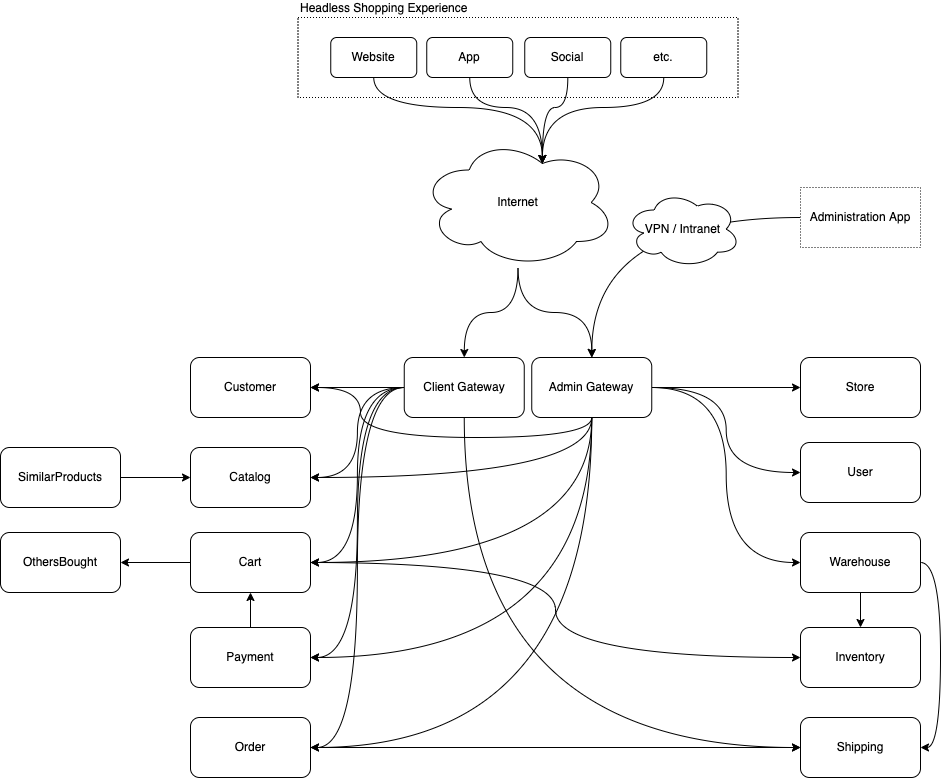

The diagram above was exported from draw.io. Its source (the exported page's mxGraphModel, read from the mxfile embedded in the PNG):
<mxGraphModel dx="1554" dy="909" grid="1" gridSize="10" guides="1" tooltips="1" connect="1" arrows="1" fold="1" page="1" pageScale="1" pageWidth="1100" pageHeight="850" math="0" shadow="0">
  <root>
    <mxCell id="0" />
    <mxCell id="1" parent="0" />
    <mxCell id="LZaPYS1wsYShbYbUkvOJ-94" value="&lt;span style=&quot;&quot;&gt;Headless Shopping Experience&lt;/span&gt;" style="whiteSpace=wrap;html=1;rounded=0;dashed=1;dashPattern=1 2;fontSize=12;fillColor=none;align=left;labelPosition=center;verticalLabelPosition=top;verticalAlign=bottom;textDirection=ltr;horizontal=1;" parent="1" vertex="1">
      <mxGeometry x="377.5" y="40" width="440" height="80" as="geometry" />
    </mxCell>
    <mxCell id="LZaPYS1wsYShbYbUkvOJ-48" style="edgeStyle=orthogonalEdgeStyle;rounded=1;orthogonalLoop=1;jettySize=auto;html=1;curved=1;" parent="1" source="LZaPYS1wsYShbYbUkvOJ-1" target="LZaPYS1wsYShbYbUkvOJ-10" edge="1">
      <mxGeometry relative="1" as="geometry" />
    </mxCell>
    <mxCell id="LZaPYS1wsYShbYbUkvOJ-50" style="edgeStyle=orthogonalEdgeStyle;rounded=1;orthogonalLoop=1;jettySize=auto;html=1;entryX=1;entryY=0.5;entryDx=0;entryDy=0;curved=1;" parent="1" source="LZaPYS1wsYShbYbUkvOJ-1" target="LZaPYS1wsYShbYbUkvOJ-7" edge="1">
      <mxGeometry relative="1" as="geometry" />
    </mxCell>
    <mxCell id="LZaPYS1wsYShbYbUkvOJ-51" style="edgeStyle=orthogonalEdgeStyle;rounded=1;orthogonalLoop=1;jettySize=auto;html=1;entryX=1;entryY=0.5;entryDx=0;entryDy=0;curved=1;" parent="1" source="LZaPYS1wsYShbYbUkvOJ-1" target="LZaPYS1wsYShbYbUkvOJ-8" edge="1">
      <mxGeometry relative="1" as="geometry" />
    </mxCell>
    <mxCell id="LZaPYS1wsYShbYbUkvOJ-53" style="edgeStyle=orthogonalEdgeStyle;rounded=1;orthogonalLoop=1;jettySize=auto;html=1;entryX=1;entryY=0.5;entryDx=0;entryDy=0;curved=1;" parent="1" source="LZaPYS1wsYShbYbUkvOJ-1" target="LZaPYS1wsYShbYbUkvOJ-13" edge="1">
      <mxGeometry relative="1" as="geometry" />
    </mxCell>
    <mxCell id="LZaPYS1wsYShbYbUkvOJ-64" style="edgeStyle=orthogonalEdgeStyle;rounded=1;orthogonalLoop=1;jettySize=auto;html=1;entryX=1;entryY=0.5;entryDx=0;entryDy=0;curved=1;" parent="1" source="LZaPYS1wsYShbYbUkvOJ-1" target="LZaPYS1wsYShbYbUkvOJ-63" edge="1">
      <mxGeometry relative="1" as="geometry" />
    </mxCell>
    <mxCell id="LZaPYS1wsYShbYbUkvOJ-66" style="edgeStyle=orthogonalEdgeStyle;rounded=1;orthogonalLoop=1;jettySize=auto;html=1;entryX=0;entryY=0.5;entryDx=0;entryDy=0;exitX=0.5;exitY=1;exitDx=0;exitDy=0;curved=1;" parent="1" source="LZaPYS1wsYShbYbUkvOJ-1" target="LZaPYS1wsYShbYbUkvOJ-14" edge="1">
      <mxGeometry relative="1" as="geometry" />
    </mxCell>
    <mxCell id="LZaPYS1wsYShbYbUkvOJ-1" value="Client Gateway" style="rounded=1;whiteSpace=wrap;html=1;" parent="1" vertex="1">
      <mxGeometry x="483.75" y="380" width="120" height="60" as="geometry" />
    </mxCell>
    <mxCell id="LZaPYS1wsYShbYbUkvOJ-4" style="edgeStyle=orthogonalEdgeStyle;orthogonalLoop=1;jettySize=auto;html=1;rounded=1;curved=1;" parent="1" source="LZaPYS1wsYShbYbUkvOJ-2" target="LZaPYS1wsYShbYbUkvOJ-1" edge="1">
      <mxGeometry relative="1" as="geometry" />
    </mxCell>
    <mxCell id="LZaPYS1wsYShbYbUkvOJ-5" style="edgeStyle=orthogonalEdgeStyle;orthogonalLoop=1;jettySize=auto;html=1;rounded=1;curved=1;" parent="1" source="LZaPYS1wsYShbYbUkvOJ-2" target="LZaPYS1wsYShbYbUkvOJ-3" edge="1">
      <mxGeometry relative="1" as="geometry">
        <mxPoint x="855" y="360" as="targetPoint" />
      </mxGeometry>
    </mxCell>
    <mxCell id="LZaPYS1wsYShbYbUkvOJ-2" value="Internet" style="ellipse;shape=cloud;whiteSpace=wrap;html=1;rounded=1;" parent="1" vertex="1">
      <mxGeometry x="500" y="160" width="195" height="130" as="geometry" />
    </mxCell>
    <mxCell id="LZaPYS1wsYShbYbUkvOJ-57" style="edgeStyle=orthogonalEdgeStyle;rounded=1;orthogonalLoop=1;jettySize=auto;html=1;curved=1;" parent="1" source="LZaPYS1wsYShbYbUkvOJ-3" target="LZaPYS1wsYShbYbUkvOJ-16" edge="1">
      <mxGeometry relative="1" as="geometry" />
    </mxCell>
    <mxCell id="LZaPYS1wsYShbYbUkvOJ-58" style="edgeStyle=orthogonalEdgeStyle;rounded=1;orthogonalLoop=1;jettySize=auto;html=1;entryX=0;entryY=0.5;entryDx=0;entryDy=0;curved=1;" parent="1" source="LZaPYS1wsYShbYbUkvOJ-3" target="LZaPYS1wsYShbYbUkvOJ-17" edge="1">
      <mxGeometry relative="1" as="geometry" />
    </mxCell>
    <mxCell id="LZaPYS1wsYShbYbUkvOJ-59" style="edgeStyle=orthogonalEdgeStyle;rounded=1;orthogonalLoop=1;jettySize=auto;html=1;entryX=0;entryY=0.5;entryDx=0;entryDy=0;curved=1;" parent="1" source="LZaPYS1wsYShbYbUkvOJ-3" target="LZaPYS1wsYShbYbUkvOJ-18" edge="1">
      <mxGeometry relative="1" as="geometry" />
    </mxCell>
    <mxCell id="LZaPYS1wsYShbYbUkvOJ-67" style="edgeStyle=orthogonalEdgeStyle;curved=1;rounded=1;orthogonalLoop=1;jettySize=auto;html=1;entryX=1;entryY=0.5;entryDx=0;entryDy=0;exitX=0.5;exitY=1;exitDx=0;exitDy=0;" parent="1" source="LZaPYS1wsYShbYbUkvOJ-3" target="LZaPYS1wsYShbYbUkvOJ-63" edge="1">
      <mxGeometry relative="1" as="geometry" />
    </mxCell>
    <mxCell id="LZaPYS1wsYShbYbUkvOJ-78" style="edgeStyle=orthogonalEdgeStyle;curved=1;rounded=1;orthogonalLoop=1;jettySize=auto;html=1;entryX=1;entryY=0.5;entryDx=0;entryDy=0;fontSize=12;exitX=0.5;exitY=1;exitDx=0;exitDy=0;" parent="1" source="LZaPYS1wsYShbYbUkvOJ-3" target="LZaPYS1wsYShbYbUkvOJ-8" edge="1">
      <mxGeometry relative="1" as="geometry" />
    </mxCell>
    <mxCell id="LZaPYS1wsYShbYbUkvOJ-79" style="edgeStyle=orthogonalEdgeStyle;curved=1;rounded=1;orthogonalLoop=1;jettySize=auto;html=1;entryX=1;entryY=0.5;entryDx=0;entryDy=0;fontSize=12;exitX=0.5;exitY=1;exitDx=0;exitDy=0;" parent="1" source="LZaPYS1wsYShbYbUkvOJ-3" target="LZaPYS1wsYShbYbUkvOJ-7" edge="1">
      <mxGeometry relative="1" as="geometry" />
    </mxCell>
    <mxCell id="LZaPYS1wsYShbYbUkvOJ-80" style="edgeStyle=orthogonalEdgeStyle;curved=1;rounded=1;orthogonalLoop=1;jettySize=auto;html=1;entryX=1;entryY=0.5;entryDx=0;entryDy=0;fontSize=12;exitX=0.5;exitY=1;exitDx=0;exitDy=0;" parent="1" source="LZaPYS1wsYShbYbUkvOJ-3" target="LZaPYS1wsYShbYbUkvOJ-10" edge="1">
      <mxGeometry relative="1" as="geometry">
        <Array as="points">
          <mxPoint x="671" y="460" />
          <mxPoint x="440" y="460" />
          <mxPoint x="440" y="410" />
        </Array>
      </mxGeometry>
    </mxCell>
    <mxCell id="LZaPYS1wsYShbYbUkvOJ-81" style="edgeStyle=orthogonalEdgeStyle;curved=1;rounded=1;orthogonalLoop=1;jettySize=auto;html=1;exitX=0.5;exitY=1;exitDx=0;exitDy=0;fontSize=12;entryX=1;entryY=0.5;entryDx=0;entryDy=0;" parent="1" source="LZaPYS1wsYShbYbUkvOJ-3" target="LZaPYS1wsYShbYbUkvOJ-13" edge="1">
      <mxGeometry relative="1" as="geometry">
        <mxPoint x="671.4285714285716" y="450" as="targetPoint" />
      </mxGeometry>
    </mxCell>
    <mxCell id="LZaPYS1wsYShbYbUkvOJ-3" value="Admin Gateway" style="rounded=1;whiteSpace=wrap;html=1;" parent="1" vertex="1">
      <mxGeometry x="611.25" y="380" width="120" height="60" as="geometry" />
    </mxCell>
    <mxCell id="LZaPYS1wsYShbYbUkvOJ-7" value="Catalog" style="rounded=1;whiteSpace=wrap;html=1;" parent="1" vertex="1">
      <mxGeometry x="270" y="470" width="120" height="60" as="geometry" />
    </mxCell>
    <mxCell id="LZaPYS1wsYShbYbUkvOJ-10" value="Customer" style="rounded=1;whiteSpace=wrap;html=1;" parent="1" vertex="1">
      <mxGeometry x="270" y="380" width="120" height="60" as="geometry" />
    </mxCell>
    <mxCell id="LZaPYS1wsYShbYbUkvOJ-11" value="Inventory" style="rounded=1;whiteSpace=wrap;html=1;" parent="1" vertex="1">
      <mxGeometry x="880" y="650" width="120" height="60" as="geometry" />
    </mxCell>
    <mxCell id="LZaPYS1wsYShbYbUkvOJ-12" value="OthersBought" style="rounded=1;whiteSpace=wrap;html=1;" parent="1" vertex="1">
      <mxGeometry x="80" y="555" width="120" height="60" as="geometry" />
    </mxCell>
    <mxCell id="LZaPYS1wsYShbYbUkvOJ-52" style="edgeStyle=orthogonalEdgeStyle;rounded=1;orthogonalLoop=1;jettySize=auto;html=1;curved=1;" parent="1" source="LZaPYS1wsYShbYbUkvOJ-13" target="LZaPYS1wsYShbYbUkvOJ-8" edge="1">
      <mxGeometry relative="1" as="geometry" />
    </mxCell>
    <mxCell id="LZaPYS1wsYShbYbUkvOJ-13" value="Payment" style="rounded=1;whiteSpace=wrap;html=1;" parent="1" vertex="1">
      <mxGeometry x="270" y="650" width="120" height="60" as="geometry" />
    </mxCell>
    <mxCell id="LZaPYS1wsYShbYbUkvOJ-14" value="Shipping" style="rounded=1;whiteSpace=wrap;html=1;" parent="1" vertex="1">
      <mxGeometry x="880" y="740" width="120" height="60" as="geometry" />
    </mxCell>
    <mxCell id="x0MoPPdJj9UGrfhPEsoB-1" style="edgeStyle=orthogonalEdgeStyle;rounded=0;orthogonalLoop=1;jettySize=auto;html=1;entryX=0;entryY=0.5;entryDx=0;entryDy=0;" parent="1" source="LZaPYS1wsYShbYbUkvOJ-15" target="LZaPYS1wsYShbYbUkvOJ-7" edge="1">
      <mxGeometry relative="1" as="geometry" />
    </mxCell>
    <mxCell id="LZaPYS1wsYShbYbUkvOJ-15" value="SimilarProducts" style="rounded=1;whiteSpace=wrap;html=1;" parent="1" vertex="1">
      <mxGeometry x="80" y="470" width="120" height="60" as="geometry" />
    </mxCell>
    <mxCell id="LZaPYS1wsYShbYbUkvOJ-16" value="Store" style="rounded=1;whiteSpace=wrap;html=1;" parent="1" vertex="1">
      <mxGeometry x="880" y="380" width="120" height="60" as="geometry" />
    </mxCell>
    <mxCell id="LZaPYS1wsYShbYbUkvOJ-17" value="User" style="rounded=1;whiteSpace=wrap;html=1;" parent="1" vertex="1">
      <mxGeometry x="880" y="465" width="120" height="60" as="geometry" />
    </mxCell>
    <mxCell id="LZaPYS1wsYShbYbUkvOJ-61" value="" style="edgeStyle=orthogonalEdgeStyle;rounded=1;orthogonalLoop=1;jettySize=auto;html=1;curved=1;" parent="1" source="LZaPYS1wsYShbYbUkvOJ-18" target="LZaPYS1wsYShbYbUkvOJ-11" edge="1">
      <mxGeometry relative="1" as="geometry" />
    </mxCell>
    <mxCell id="LZaPYS1wsYShbYbUkvOJ-62" style="edgeStyle=orthogonalEdgeStyle;rounded=1;orthogonalLoop=1;jettySize=auto;html=1;entryX=1;entryY=0.5;entryDx=0;entryDy=0;exitX=1;exitY=0.5;exitDx=0;exitDy=0;curved=1;" parent="1" source="LZaPYS1wsYShbYbUkvOJ-18" target="LZaPYS1wsYShbYbUkvOJ-14" edge="1">
      <mxGeometry relative="1" as="geometry" />
    </mxCell>
    <mxCell id="LZaPYS1wsYShbYbUkvOJ-18" value="Warehouse" style="rounded=1;whiteSpace=wrap;html=1;" parent="1" vertex="1">
      <mxGeometry x="880" y="555" width="120" height="60" as="geometry" />
    </mxCell>
    <mxCell id="LZaPYS1wsYShbYbUkvOJ-40" style="edgeStyle=orthogonalEdgeStyle;rounded=1;orthogonalLoop=1;jettySize=auto;html=1;curved=1;" parent="1" source="LZaPYS1wsYShbYbUkvOJ-8" target="LZaPYS1wsYShbYbUkvOJ-12" edge="1">
      <mxGeometry relative="1" as="geometry" />
    </mxCell>
    <mxCell id="LZaPYS1wsYShbYbUkvOJ-60" style="edgeStyle=orthogonalEdgeStyle;rounded=1;orthogonalLoop=1;jettySize=auto;html=1;entryX=0;entryY=0.5;entryDx=0;entryDy=0;curved=1;" parent="1" source="LZaPYS1wsYShbYbUkvOJ-8" target="LZaPYS1wsYShbYbUkvOJ-11" edge="1">
      <mxGeometry relative="1" as="geometry" />
    </mxCell>
    <mxCell id="LZaPYS1wsYShbYbUkvOJ-8" value="Cart" style="rounded=1;whiteSpace=wrap;html=1;" parent="1" vertex="1">
      <mxGeometry x="270" y="555" width="120" height="60" as="geometry" />
    </mxCell>
    <mxCell id="LZaPYS1wsYShbYbUkvOJ-65" style="edgeStyle=orthogonalEdgeStyle;rounded=1;orthogonalLoop=1;jettySize=auto;html=1;entryX=0;entryY=0.5;entryDx=0;entryDy=0;curved=1;" parent="1" source="LZaPYS1wsYShbYbUkvOJ-63" target="LZaPYS1wsYShbYbUkvOJ-14" edge="1">
      <mxGeometry relative="1" as="geometry" />
    </mxCell>
    <mxCell id="LZaPYS1wsYShbYbUkvOJ-63" value="Order" style="rounded=1;whiteSpace=wrap;html=1;" parent="1" vertex="1">
      <mxGeometry x="270" y="740" width="120" height="60" as="geometry" />
    </mxCell>
    <mxCell id="LZaPYS1wsYShbYbUkvOJ-83" style="edgeStyle=orthogonalEdgeStyle;curved=1;rounded=1;orthogonalLoop=1;jettySize=auto;html=1;fontSize=12;entryX=0.625;entryY=0.2;entryDx=0;entryDy=0;entryPerimeter=0;exitX=0.5;exitY=1;exitDx=0;exitDy=0;" parent="1" source="LZaPYS1wsYShbYbUkvOJ-72" target="LZaPYS1wsYShbYbUkvOJ-2" edge="1">
      <mxGeometry relative="1" as="geometry" />
    </mxCell>
    <mxCell id="LZaPYS1wsYShbYbUkvOJ-72" value="Website" style="rounded=1;whiteSpace=wrap;html=1;labelBackgroundColor=none;fontSize=12;" parent="1" vertex="1">
      <mxGeometry x="410.25" y="60" width="86" height="40" as="geometry" />
    </mxCell>
    <mxCell id="LZaPYS1wsYShbYbUkvOJ-98" style="edgeStyle=orthogonalEdgeStyle;curved=1;rounded=1;orthogonalLoop=1;jettySize=auto;html=1;fontSize=12;exitX=0.5;exitY=1;exitDx=0;exitDy=0;entryX=0.625;entryY=0.2;entryDx=0;entryDy=0;entryPerimeter=0;" parent="1" source="LZaPYS1wsYShbYbUkvOJ-73" target="LZaPYS1wsYShbYbUkvOJ-2" edge="1">
      <mxGeometry relative="1" as="geometry">
        <mxPoint x="580" y="170" as="targetPoint" />
      </mxGeometry>
    </mxCell>
    <mxCell id="LZaPYS1wsYShbYbUkvOJ-73" value="App" style="rounded=1;whiteSpace=wrap;html=1;labelBackgroundColor=none;fontSize=12;" parent="1" vertex="1">
      <mxGeometry x="506.25" y="60" width="86" height="40" as="geometry" />
    </mxCell>
    <mxCell id="pnOAt7mE-5DbkrqgE8TQ-1" style="edgeStyle=orthogonalEdgeStyle;orthogonalLoop=1;jettySize=auto;html=1;curved=1;entryX=0.625;entryY=0.2;entryDx=0;entryDy=0;entryPerimeter=0;" edge="1" parent="1" source="LZaPYS1wsYShbYbUkvOJ-74" target="LZaPYS1wsYShbYbUkvOJ-2">
      <mxGeometry relative="1" as="geometry">
        <mxPoint x="580" y="170" as="targetPoint" />
      </mxGeometry>
    </mxCell>
    <mxCell id="LZaPYS1wsYShbYbUkvOJ-74" value="Social" style="rounded=1;whiteSpace=wrap;html=1;labelBackgroundColor=none;fontSize=12;" parent="1" vertex="1">
      <mxGeometry x="604.25" y="60" width="86" height="40" as="geometry" />
    </mxCell>
    <mxCell id="LZaPYS1wsYShbYbUkvOJ-88" style="edgeStyle=orthogonalEdgeStyle;curved=1;rounded=1;orthogonalLoop=1;jettySize=auto;html=1;fontSize=12;exitX=0.5;exitY=1;exitDx=0;exitDy=0;entryX=0.625;entryY=0.2;entryDx=0;entryDy=0;entryPerimeter=0;" parent="1" source="LZaPYS1wsYShbYbUkvOJ-75" target="LZaPYS1wsYShbYbUkvOJ-2" edge="1">
      <mxGeometry relative="1" as="geometry">
        <mxPoint x="598" y="170" as="targetPoint" />
      </mxGeometry>
    </mxCell>
    <mxCell id="LZaPYS1wsYShbYbUkvOJ-75" value="etc." style="rounded=1;whiteSpace=wrap;html=1;labelBackgroundColor=none;fontSize=12;" parent="1" vertex="1">
      <mxGeometry x="700.25" y="60" width="86" height="40" as="geometry" />
    </mxCell>
    <mxCell id="LZaPYS1wsYShbYbUkvOJ-92" style="edgeStyle=orthogonalEdgeStyle;curved=1;rounded=1;orthogonalLoop=1;jettySize=auto;html=1;fontSize=12;" parent="1" source="LZaPYS1wsYShbYbUkvOJ-91" target="LZaPYS1wsYShbYbUkvOJ-3" edge="1">
      <mxGeometry relative="1" as="geometry" />
    </mxCell>
    <mxCell id="LZaPYS1wsYShbYbUkvOJ-91" value="Administration App" style="rounded=0;whiteSpace=wrap;html=1;dashed=1;dashPattern=1 2;labelBackgroundColor=none;fontSize=12;fillColor=none;" parent="1" vertex="1">
      <mxGeometry x="880" y="210" width="120" height="60" as="geometry" />
    </mxCell>
    <mxCell id="LZaPYS1wsYShbYbUkvOJ-95" value="VPN / Intranet" style="ellipse;shape=cloud;whiteSpace=wrap;html=1;rounded=1;" parent="1" vertex="1">
      <mxGeometry x="705" y="213.32999999999998" width="115" height="76.67" as="geometry" />
    </mxCell>
  </root>
</mxGraphModel>